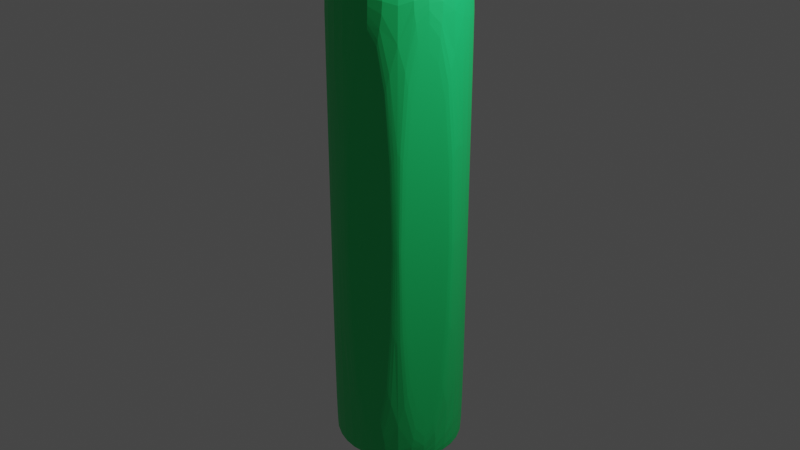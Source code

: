 # Source: battery.blend  (saved by Blender 3.3.6; exported with 4.5.12 LTS)
import bpy
from mathutils import Matrix  # noqa: F401  (used for matrix-valued properties, if any)

bpy.ops.wm.read_factory_settings(use_empty=True)
scene = bpy.context.scene
scene.name = 'Scene'

# ---- collections
col_collection = bpy.data.collections.new('Collection'); scene.collection.children.link(col_collection)

# ---- materials (node trees are filled in below, after node groups)
mat_material_001 = bpy.data.materials.new('Material.001')
mat_material_001.use_transparent_shadow = False
mat_material_002 = bpy.data.materials.new('Material.002')
mat_material_002.use_transparent_shadow = False
mat_material_003 = bpy.data.materials.new('Material.003')
mat_material_003.use_transparent_shadow = False

# ---- material node trees
mat_material_001.use_nodes = True; mat_material_001.node_tree.nodes.clear()
_N = mat_material_001.node_tree.nodes; _L = mat_material_001.node_tree.links
n0 = _N.new('ShaderNodeOutputMaterial'); n0.name = 'Material Output'; n0.location = (300, 300)
n1 = _N.new('ShaderNodeBsdfPrincipled'); n1.name = 'Principled BSDF'; n1.location = (-2, 270)
n1.distribution = 'GGX'
n1.subsurface_method = 'RANDOM_WALK_SKIN'
n1.inputs[0].default_value = (0.01238, 0.7037, 0.1756, 1.0)
n1.inputs[3].default_value = 1.45
n1.inputs[27].default_value = (0.0, 0.0, 0.0, 1.0)
n1.inputs[28].default_value = 1.0
_L.new(n1.outputs[0], n0.inputs[0])
n0.is_active_output = True
mat_material_002.use_nodes = True; mat_material_002.node_tree.nodes.clear()
_N = mat_material_002.node_tree.nodes; _L = mat_material_002.node_tree.links
n0 = _N.new('ShaderNodeBsdfPrincipled'); n0.name = 'Principled BSDF'; n0.location = (10, 300)
n0.distribution = 'GGX'
n0.subsurface_method = 'RANDOM_WALK_SKIN'
n0.inputs[3].default_value = 1.45
n0.inputs[27].default_value = (0.0, 0.0, 0.0, 1.0)
n0.inputs[28].default_value = 1.0
n1 = _N.new('ShaderNodeOutputMaterial'); n1.name = 'Material Output'; n1.location = (300, 300)
_L.new(n0.outputs[0], n1.inputs[0])
n1.is_active_output = True
mat_material_003.use_nodes = True; mat_material_003.node_tree.nodes.clear()
_N = mat_material_003.node_tree.nodes; _L = mat_material_003.node_tree.links
n0 = _N.new('ShaderNodeBsdfPrincipled'); n0.name = 'Principled BSDF'; n0.location = (10, 300)
n0.distribution = 'GGX'
n0.subsurface_method = 'RANDOM_WALK_SKIN'
n0.inputs[0].default_value = (0.5854, 0.1903, 0.8, 1.0)
n0.inputs[3].default_value = 1.45
n0.inputs[27].default_value = (0.0, 0.0, 0.0, 1.0)
n0.inputs[28].default_value = 1.0
n1 = _N.new('ShaderNodeOutputMaterial'); n1.name = 'Material Output'; n1.location = (300, 300)
_L.new(n0.outputs[0], n1.inputs[0])
n1.is_active_output = True

# ---- world
world_world = bpy.data.worlds.new('World'); scene.world = world_world
world_world.use_nodes = True; world_world.node_tree.nodes.clear()
_N = world_world.node_tree.nodes; _L = world_world.node_tree.links
n0 = _N.new('ShaderNodeOutputWorld'); n0.name = 'World Output'; n0.location = (300, 300)
n1 = _N.new('ShaderNodeBackground'); n1.name = 'Background'; n1.location = (10, 300)
n1.inputs[0].default_value = (0.05088, 0.05088, 0.05088, 1.0)
_L.new(n1.outputs[0], n0.inputs[0])
n0.is_active_output = True
world_world.color = (0.05088, 0.05088, 0.05088)
world_world.use_sun_shadow = False
world_world.sun_shadow_jitter_overblur = 0.0

# ---- cameras
cam_camera = bpy.data.cameras.new('Camera')
cam_camera.clip_end = 100.0
cam_camera.ortho_scale = 7.314

# ---- lights
light_light = bpy.data.lights.new('Light', 'POINT')
light_light.transmission_factor = 0.0
light_light.energy = 1000.0
light_light.shadow_soft_size = 0.1
light_light.shadow_maximum_resolution = 0.006
light_light.use_absolute_resolution = True

# ---- meshes
me_cylinder_002 = bpy.data.meshes.new('Cylinder.002')
me_cylinder_002.from_pydata([(0.0, 1.0, -1.0), (0.0, 1.0, 1.0), (0.7071, 0.7071, -1.0), (0.7071, 0.7071, 1.0), (1.0, 0.0, -1.0), (1.0, 0.0, 1.0), (0.2641, -0.8906, -0.5205), (0.2641, -0.8906, 0.5205), (0.443, -0.8165, -0.5205), (0.443, -0.8165, 0.5205), (-0.7071, -0.7071, -1.0), (-0.7071, -0.7071, 1.0), (-1.0, 0.0, -1.0), (-1.0, 0.0, 1.0), (-0.7071, 0.7071, -1.0), (-0.7071, 0.7071, 1.0), (0.7071, 0.7071, 1.0), (0.0, 1.0, 1.0), (-0.7071, 0.7071, 1.0), (-1.0, 0.0, 1.0), (-0.7071, -0.7071, 1.0), (0.0, -1.0, 1.0), (0.7071, -0.7071, 1.0), (1.0, 0.0, 1.0), (0.3098, 0.3098, 1.0), (0.0, 0.4381, 1.0), (-0.3098, 0.3098, 1.0), (-0.4381, 0.0, 1.0), (-0.3098, -0.3098, 1.0), (0.0, -0.4381, 1.0), (0.3098, -0.3098, 1.0), (0.4381, 0.0, 1.0), (0.3098, 0.3098, 1.127), (0.0, 0.4381, 1.127), (0.4381, 0.0, 1.127), (-0.3098, 0.3098, 1.127), (-0.4381, 0.0, 1.127), (-0.3098, -0.3098, 1.127), (0.0, -0.4381, 1.127), (0.3098, -0.3098, 1.127), (0.0, 0.4424, -1.0), (0.3129, 0.3129, -1.0), (0.4424, 0.0, -1.0), (0.3129, -0.3129, -1.0), (0.0, -0.4424, -1.0), (-0.3129, -0.3129, -1.0), (-0.4424, 0.0, -1.0), (-0.3129, 0.3129, -1.0), (0.0, 0.9651, -1.0), (0.6824, 0.6824, -1.0), (-0.6824, 0.6824, -1.0), (0.9651, 0.0, -1.0), (0.6824, -0.6824, -1.0), (0.0, -0.9651, -1.0), (-0.6824, -0.6824, -1.0), (-0.9651, 0.0, -1.0), (0.0, 0.9651, -1.0), (0.6824, 0.6824, -1.0), (-0.6824, 0.6824, -1.0), (0.9651, 0.0, -1.0), (0.6824, -0.6824, -1.0), (0.0, -0.9651, -1.0), (-0.6824, -0.6824, -1.0), (-0.9651, 0.0, -1.0), (0.0, 0.7693, -1.0), (0.544, 0.544, -1.0), (-0.544, 0.544, -1.0), (0.7693, 0.0, -1.0), (0.544, -0.544, -1.0), (0.0, -0.7693, -1.0), (-0.544, -0.544, -1.0), (-0.7693, 0.0, -1.0), (4.982e-10, 0.3959, -1.02), (0.28, 0.28, -1.02), (-0.28, 0.28, -1.02), (0.3959, 2.58e-10, -1.02), (0.28, -0.28, -1.02), (4.982e-10, -0.3959, -1.02), (-0.28, -0.28, -1.02), (-0.3959, 2.58e-10, -1.02), (4.982e-10, 0.3959, -1.02), (0.28, 0.28, -1.02), (-0.28, 0.28, -1.02), (0.3959, 2.58e-10, -1.02), (0.28, -0.28, -1.02), (4.982e-10, -0.3959, -1.02), (-0.28, -0.28, -1.02), (-0.3959, 2.58e-10, -1.02), (-0.7071, 0.7071, 1.0), (-1.0, 0.0, 1.0), (-0.3098, 0.3098, 1.0), (-0.4381, 0.0, 1.0), (0.7071, -0.7071, 1.0), (0.7071, -0.7071, -1.0), (0.0, -1.0, -1.0), (0.0, -1.0, 1.0), (0.6235, -0.7417, 0.9095), (0.6235, -0.7417, -0.9095), (0.08359, -0.9654, -0.9095), (0.08359, -0.9654, 0.9095), (0.6235, -0.7417, 0.9095), (0.6235, -0.7417, -0.9095), (0.08359, -0.9654, -0.9095), (0.08359, -0.9654, 0.9095), (1.0, 0.0, 1.0), (1.0, 0.0, -1.0), (0.7071, -0.7071, -1.0), (0.7071, -0.7071, 1.0)], [], [(0, 1, 3, 2), (2, 3, 104, 105), (4, 5, 92, 93), (6, 7, 9, 8), (94, 95, 11, 10), (10, 11, 13, 12), (31, 24, 32, 34), (12, 13, 15, 14), (14, 15, 1, 0), (41, 42, 83, 81), (3, 1, 17, 16), (1, 15, 88, 17), (15, 13, 89, 88), (13, 11, 20, 89), (11, 95, 21, 20), (95, 107, 22, 21), (107, 104, 23, 22), (104, 3, 16, 23), (16, 17, 25, 24), (17, 88, 90, 25), (18, 19, 27, 26), (89, 20, 28, 91), (20, 21, 29, 28), (21, 22, 30, 29), (22, 23, 31, 30), (23, 16, 24, 31), (32, 33, 35, 36, 37, 38, 39, 34), (29, 30, 39, 38), (91, 28, 37, 36), (25, 90, 35, 33), (24, 25, 33, 32), (30, 31, 34, 39), (28, 29, 38, 37), (90, 91, 36, 35), (0, 2, 49, 48), (2, 105, 51, 49), (105, 106, 52, 51), (106, 94, 53, 52), (94, 10, 54, 53), (10, 12, 55, 54), (12, 14, 50, 55), (14, 0, 48, 50), (57, 56, 48, 49), (56, 58, 50, 48), (59, 57, 49, 51), (60, 59, 51, 52), (61, 60, 52, 53), (62, 61, 53, 54), (63, 62, 54, 55), (58, 63, 55, 50), (65, 64, 56, 57), (64, 66, 58, 56), (67, 65, 57, 59), (68, 67, 59, 60), (69, 68, 60, 61), (70, 69, 61, 62), (71, 70, 62, 63), (66, 71, 63, 58), (41, 40, 64, 65), (40, 47, 66, 64), (42, 41, 65, 67), (43, 42, 67, 68), (44, 43, 68, 69), (45, 44, 69, 70), (46, 45, 70, 71), (47, 46, 71, 66), (72, 73, 75, 76, 77, 78, 79, 74), (40, 41, 81, 80), (46, 47, 82, 87), (44, 45, 86, 85), (42, 43, 84, 83), (47, 40, 80, 82), (45, 46, 87, 86), (43, 44, 85, 84), (73, 72, 80, 81), (72, 74, 82, 80), (75, 73, 81, 83), (76, 75, 83, 84), (77, 76, 84, 85), (78, 77, 85, 86), (79, 78, 86, 87), (74, 79, 87, 82), (19, 18, 88, 89), (26, 27, 91, 90), (18, 26, 90, 88), (27, 19, 89, 91), (96, 97, 106, 107), (97, 98, 94, 106), (99, 96, 107, 95), (98, 99, 95, 94), (100, 101, 97, 96), (101, 102, 98, 97), (103, 100, 96, 99), (102, 103, 99, 98), (7, 6, 101, 100), (6, 8, 102, 101), (9, 7, 100, 103), (8, 9, 103, 102), (5, 4, 105, 104), (4, 93, 106, 105), (92, 5, 104, 107), (93, 92, 107, 106)])
_uv = me_cylinder_002.uv_layers.new(name='UVMap')
_uv.uv.foreach_set('vector', [1.0, 0.5, 1.0, 1.0, 0.875, 1.0, 0.875, 0.5, 0.875, 0.5, 0.875, 1.0, 0.75, 1.0, 0.75, 0.5, 0.75, 0.5, 0.75, 1.0, 0.625, 1.0, 0.625, 0.5, 0.5467, 0.6199, 0.5467, 0.8801, 0.5783, 0.8801, 0.5783, 0.6199, 0.5, 0.5, 0.5, 1.0, 0.375, 1.0, 0.375, 0.5, 0.375, 0.5, 0.375, 1.0, 0.25, 1.0, 0.25, 0.5, 0.3552, 0.25, 0.3244, 0.3244, 0.3244, 0.3244, 0.3552, 0.25, 0.25, 0.5, 0.25, 1.0, 0.125, 1.0, 0.125, 0.5, 0.125, 0.5, 0.125, 1.0, 0.0, 1.0, 0.0, 0.5, 0.8251, 0.3251, 0.8562, 0.25, 0.8562, 0.25, 0.8251, 0.3251, 0.4197, 0.4197, 0.25, 0.49, 0.25, 0.49, 0.4197, 0.4197, 0.25, 0.49, 0.08029, 0.4197, 0.08029, 0.4197, 0.25, 0.49, 0.08029, 0.4197, 0.01, 0.25, 0.01, 0.25, 0.08029, 0.4197, 0.01, 0.25, 0.08029, 0.08029, 0.08029, 0.08029, 0.01, 0.25, 0.08029, 0.08029, 0.25, 0.01, 0.25, 0.01, 0.08029, 0.08029, 0.25, 0.01, 0.4197, 0.08029, 0.4197, 0.08029, 0.25, 0.01, 0.4197, 0.08029, 0.49, 0.25, 0.49, 0.25, 0.4197, 0.08029, 0.49, 0.25, 0.4197, 0.4197, 0.4197, 0.4197, 0.49, 0.25, 0.4197, 0.4197, 0.25, 0.49, 0.25, 0.3552, 0.3244, 0.3244, 0.25, 0.49, 0.08029, 0.4197, 0.1756, 0.3244, 0.25, 0.3552, 0.08029, 0.4197, 0.01, 0.25, 0.1448, 0.25, 0.1756, 0.3244, 0.01, 0.25, 0.08029, 0.08029, 0.1756, 0.1756, 0.1448, 0.25, 0.08029, 0.08029, 0.25, 0.01, 0.25, 0.1448, 0.1756, 0.1756, 0.25, 0.01, 0.4197, 0.08029, 0.3244, 0.1756, 0.25, 0.1448, 0.4197, 0.08029, 0.49, 0.25, 0.3552, 0.25, 0.3244, 0.1756, 0.49, 0.25, 0.4197, 0.4197, 0.3244, 0.3244, 0.3552, 0.25, 0.3244, 0.3244, 0.25, 0.3552, 0.1756, 0.3244, 0.1448, 0.25, 0.1756, 0.1756, 0.25, 0.1448, 0.3244, 0.1756, 0.3552, 0.25, 0.25, 0.1448, 0.3244, 0.1756, 0.3244, 0.1756, 0.25, 0.1448, 0.1448, 0.25, 0.1756, 0.1756, 0.1756, 0.1756, 0.1448, 0.25, 0.25, 0.3552, 0.1756, 0.3244, 0.1756, 0.3244, 0.25, 0.3552, 0.3244, 0.3244, 0.25, 0.3552, 0.25, 0.3552, 0.3244, 0.3244, 0.3244, 0.1756, 0.3552, 0.25, 0.3552, 0.25, 0.3244, 0.1756, 0.1756, 0.1756, 0.25, 0.1448, 0.25, 0.1448, 0.1756, 0.1756, 0.1756, 0.3244, 0.1448, 0.25, 0.1448, 0.25, 0.1756, 0.3244, 0.75, 0.49, 0.9197, 0.4197, 0.9138, 0.4138, 0.75, 0.4816, 0.9197, 0.4197, 0.99, 0.25, 0.9816, 0.25, 0.9138, 0.4138, 0.99, 0.25, 0.9197, 0.08029, 0.9138, 0.08622, 0.9816, 0.25, 0.9197, 0.08029, 0.75, 0.01, 0.75, 0.01838, 0.9138, 0.08622, 0.75, 0.01, 0.5803, 0.08029, 0.5862, 0.08622, 0.75, 0.01838, 0.5803, 0.08029, 0.51, 0.25, 0.5184, 0.25, 0.5862, 0.08622, 0.51, 0.25, 0.5803, 0.4197, 0.5862, 0.4138, 0.5184, 0.25, 0.5803, 0.4197, 0.75, 0.49, 0.75, 0.4816, 0.5862, 0.4138, 0.9138, 0.4138, 0.75, 0.4816, 0.75, 0.4816, 0.9138, 0.4138, 0.75, 0.4816, 0.5862, 0.4138, 0.5862, 0.4138, 0.75, 0.4816, 0.9816, 0.25, 0.9138, 0.4138, 0.9138, 0.4138, 0.9816, 0.25, 0.9138, 0.08622, 0.9816, 0.25, 0.9816, 0.25, 0.9138, 0.08622, 0.75, 0.01838, 0.9138, 0.08622, 0.9138, 0.08622, 0.75, 0.01838, 0.5862, 0.08622, 0.75, 0.01838, 0.75, 0.01838, 0.5862, 0.08622, 0.5184, 0.25, 0.5862, 0.08622, 0.5862, 0.08622, 0.5184, 0.25, 0.5862, 0.4138, 0.5184, 0.25, 0.5184, 0.25, 0.5862, 0.4138, 0.8806, 0.3806, 0.75, 0.4346, 0.75, 0.4816, 0.9138, 0.4138, 0.75, 0.4346, 0.6194, 0.3806, 0.5862, 0.4138, 0.75, 0.4816, 0.9346, 0.25, 0.8806, 0.3806, 0.9138, 0.4138, 0.9816, 0.25, 0.8806, 0.1194, 0.9346, 0.25, 0.9816, 0.25, 0.9138, 0.08622, 0.75, 0.06537, 0.8806, 0.1194, 0.9138, 0.08622, 0.75, 0.01838, 0.6194, 0.1194, 0.75, 0.06537, 0.75, 0.01838, 0.5862, 0.08622, 0.5654, 0.25, 0.6194, 0.1194, 0.5862, 0.08622, 0.5184, 0.25, 0.6194, 0.3806, 0.5654, 0.25, 0.5184, 0.25, 0.5862, 0.4138, 0.8251, 0.3251, 0.75, 0.3562, 0.75, 0.4346, 0.8806, 0.3806, 0.75, 0.3562, 0.6749, 0.3251, 0.6194, 0.3806, 0.75, 0.4346, 0.8562, 0.25, 0.8251, 0.3251, 0.8806, 0.3806, 0.9346, 0.25, 0.8251, 0.1749, 0.8562, 0.25, 0.9346, 0.25, 0.8806, 0.1194, 0.75, 0.1438, 0.8251, 0.1749, 0.8806, 0.1194, 0.75, 0.06537, 0.6749, 0.1749, 0.75, 0.1438, 0.75, 0.06537, 0.6194, 0.1194, 0.6438, 0.25, 0.6749, 0.1749, 0.6194, 0.1194, 0.5654, 0.25, 0.6749, 0.3251, 0.6438, 0.25, 0.5654, 0.25, 0.6194, 0.3806, 0.75, 0.3562, 0.8251, 0.3251, 0.8562, 0.25, 0.8251, 0.1749, 0.75, 0.1438, 0.6749, 0.1749, 0.6438, 0.25, 0.6749, 0.3251, 0.75, 0.3562, 0.8251, 0.3251, 0.8251, 0.3251, 0.75, 0.3562, 0.6438, 0.25, 0.6749, 0.3251, 0.6749, 0.3251, 0.6438, 0.25, 0.75, 0.1438, 0.6749, 0.1749, 0.6749, 0.1749, 0.75, 0.1438, 0.8562, 0.25, 0.8251, 0.1749, 0.8251, 0.1749, 0.8562, 0.25, 0.6749, 0.3251, 0.75, 0.3562, 0.75, 0.3562, 0.6749, 0.3251, 0.6749, 0.1749, 0.6438, 0.25, 0.6438, 0.25, 0.6749, 0.1749, 0.8251, 0.1749, 0.75, 0.1438, 0.75, 0.1438, 0.8251, 0.1749, 0.8251, 0.3251, 0.75, 0.3562, 0.75, 0.3562, 0.8251, 0.3251, 0.75, 0.3562, 0.6749, 0.3251, 0.6749, 0.3251, 0.75, 0.3562, 0.8562, 0.25, 0.8251, 0.3251, 0.8251, 0.3251, 0.8562, 0.25, 0.8251, 0.1749, 0.8562, 0.25, 0.8562, 0.25, 0.8251, 0.1749, 0.75, 0.1438, 0.8251, 0.1749, 0.8251, 0.1749, 0.75, 0.1438, 0.6749, 0.1749, 0.75, 0.1438, 0.75, 0.1438, 0.6749, 0.1749, 0.6438, 0.25, 0.6749, 0.1749, 0.6749, 0.1749, 0.6438, 0.25, 0.6749, 0.3251, 0.6438, 0.25, 0.6438, 0.25, 0.6749, 0.3251, 0.01, 0.25, 0.08029, 0.4197, 0.08029, 0.4197, 0.01, 0.25, 0.1756, 0.3244, 0.1448, 0.25, 0.1448, 0.25, 0.1756, 0.3244, 0.08029, 0.4197, 0.1756, 0.3244, 0.1756, 0.3244, 0.08029, 0.4197, 0.1448, 0.25, 0.01, 0.25, 0.01, 0.25, 0.1448, 0.25, 0.6102, 0.9774, 0.6102, 0.5226, 0.625, 0.5, 0.625, 1.0, 0.6102, 0.5226, 0.5148, 0.5226, 0.5, 0.5, 0.625, 0.5, 0.5148, 0.9774, 0.6102, 0.9774, 0.625, 1.0, 0.5, 1.0, 0.5148, 0.5226, 0.5148, 0.9774, 0.5, 1.0, 0.5, 0.5, 0.0, 0.0, 0.0, 0.0, 0.0, 0.0, 0.0, 0.0, 0.6102, 0.5226, 0.5148, 0.5226, 0.5148, 0.5226, 0.6102, 0.5226, 0.5148, 0.9774, 0.6102, 0.9774, 0.6102, 0.9774, 0.5148, 0.9774, 0.0, 0.0, 0.0, 0.0, 0.0, 0.0, 0.0, 0.0, 0.5467, 0.8801, 0.5467, 0.6199, 0.6102, 0.5226, 0.6102, 0.9774, 0.5467, 0.6199, 0.5783, 0.6199, 0.5148, 0.5226, 0.6102, 0.5226, 0.5783, 0.8801, 0.5467, 0.8801, 0.6102, 0.9774, 0.5148, 0.9774, 0.5783, 0.6199, 0.5783, 0.8801, 0.5148, 0.9774, 0.5148, 0.5226, 0.75, 1.0, 0.75, 0.5, 0.75, 0.5, 0.75, 1.0, 0.75, 0.5, 0.625, 0.5, 0.625, 0.5, 0.75, 0.5, 0.625, 1.0, 0.75, 1.0, 0.75, 1.0, 0.625, 1.0, 0.625, 0.5, 0.625, 1.0, 0.625, 1.0, 0.625, 0.5])
me_cylinder_002.materials.append(mat_material_001)
me_cylinder_002.materials.append(mat_material_001)
me_cylinder_002.materials.append(None)
me_cylinder_002.materials.append(None)
me_cylinder_002.materials.append(None)
me_cylinder_002.materials.append(mat_material_002)
me_cylinder_002.materials.append(mat_material_003)
me_cylinder_002.update()

# ---- objects
ob_light = bpy.data.objects.new('Light', light_light)
ob_camera = bpy.data.objects.new('Camera', cam_camera)
ob_cylinder = bpy.data.objects.new('Cylinder', me_cylinder_002)

# ---- transforms, parenting, visibility, modifiers, constraints
ob_light.location = (4.076, 1.005, 5.904)
ob_light.rotation_euler = (0.6503, 0.05522, 1.866)
ob_light.lock_rotations_4d = False
ob_light.empty_display_type = 'ARROWS'
ob_light.color = (0.0, 0.0, 0.0, 0.0)
ob_light.lineart.crease_threshold = 0.0
ob_camera.location = (7.359, -6.926, 4.958)
ob_camera.rotation_euler = (1.109, 0.0, 0.8149)
ob_camera.lock_rotations_4d = False
ob_camera.empty_display_type = 'ARROWS'
ob_camera.color = (0.0, 0.0, 0.0, 0.0)
ob_camera.display_type = 'WIRE'
ob_camera.lineart.crease_threshold = 0.0
ob_cylinder.location = (0.0, 0.0, 0.0)
ob_cylinder.scale = (0.7858, 0.7587, 2.509)
_m = ob_cylinder.modifiers.new('Subdivision', 'SUBSURF')
_m.levels = 3

# ---- collection membership
col_collection.objects.link(ob_light)
col_collection.objects.link(ob_camera)
col_collection.objects.link(ob_cylinder)

# ---- scene / render settings (as saved in the file)
scene.camera = ob_camera
scene.frame_start = 1; scene.frame_end = 250; scene.frame_set(1)
scene.render.engine = 'BLENDER_EEVEE_NEXT'
scene.cycles.sampling_pattern = 'TABULATED_SOBOL'
scene.cycles.use_light_tree = False
scene.view_settings.view_transform = 'Filmic'
bpy.context.view_layer.update()
